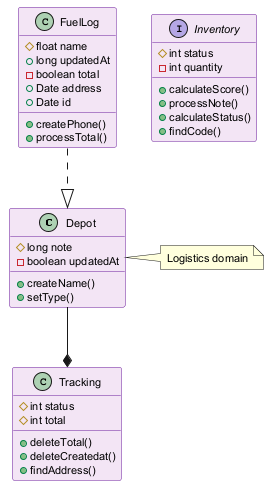

The diagram above was rendered by PlantUML. Its source (embedded in the PNG):
@startuml
skinparam backgroundColor #FFFFFF
skinparam classBackgroundColor #F3E5F5
skinparam classBorderColor #6A1B9A
skinparam defaultFontSize 11
class Depot {
  #long note
  -boolean updatedAt
  +createName()
  +setType()
}
class Tracking {
  #int status
  #int total
  +deleteTotal()
  +deleteCreatedat()
  +findAddress()
}
interface Inventory {
  #int status
  -int quantity
  +calculateScore()
  +processNote()
  +calculateStatus()
  +findCode()
}
class FuelLog {
  #float name
  +long updatedAt
  -boolean total
  +Date address
  +Date id
  +createPhone()
  +processTotal()
}
FuelLog ..|> Depot
Depot --* Tracking
note right of Depot : Logistics domain
@enduml